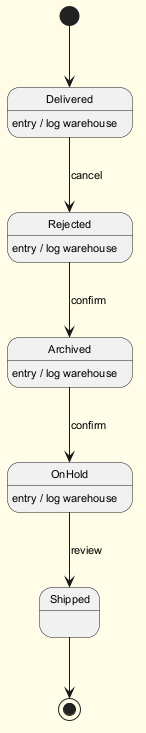

The diagram above was rendered by PlantUML. Its source (embedded in the PNG):
@startuml
skinparam backgroundColor #FFFDE7
skinparam classBackgroundColor #FFF9C4
skinparam classBorderColor #F57F17
skinparam defaultFontSize 11
[*] --> Delivered
Delivered --> Rejected : cancel
Delivered : entry / log warehouse
Rejected --> Archived : confirm
Rejected : entry / log warehouse
Archived --> OnHold : confirm
Archived : entry / log warehouse
OnHold --> Shipped : review
OnHold : entry / log warehouse
Shipped --> [*]
@enduml